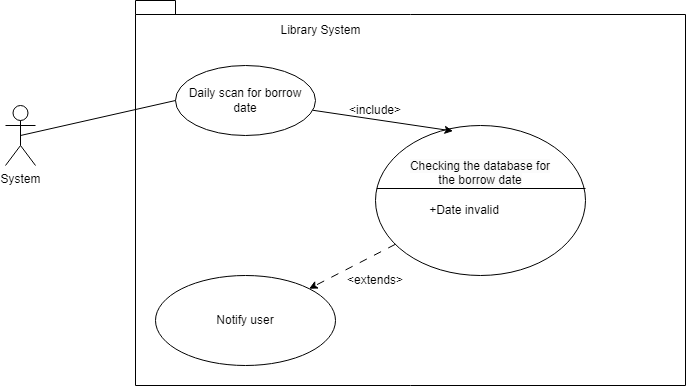

The diagram above was exported from draw.io. Its source (the exported page's mxGraphModel, read from the mxfile embedded in the PNG):
<mxGraphModel dx="1050" dy="515" grid="1" gridSize="10" guides="1" tooltips="1" connect="1" arrows="1" fold="1" page="1" pageScale="1" pageWidth="850" pageHeight="1100" math="0" shadow="0">
  <root>
    <mxCell id="0" />
    <mxCell id="1" parent="0" />
    <mxCell id="134KkBrHiXTJiZD1_0fU-1" value="" style="shape=folder;fontStyle=1;spacingTop=10;tabWidth=40;tabHeight=14;tabPosition=left;html=1;whiteSpace=wrap;" vertex="1" parent="1">
      <mxGeometry x="240" y="135" width="550" height="385" as="geometry" />
    </mxCell>
    <mxCell id="134KkBrHiXTJiZD1_0fU-2" value="Library System" style="text;html=1;strokeColor=none;fillColor=none;align=center;verticalAlign=middle;whiteSpace=wrap;rounded=0;" vertex="1" parent="1">
      <mxGeometry x="373" y="150" width="105" height="30" as="geometry" />
    </mxCell>
    <mxCell id="134KkBrHiXTJiZD1_0fU-3" value="System" style="shape=umlActor;verticalLabelPosition=bottom;verticalAlign=top;html=1;outlineConnect=0;" vertex="1" parent="1">
      <mxGeometry x="110" y="240" width="30" height="60" as="geometry" />
    </mxCell>
    <mxCell id="134KkBrHiXTJiZD1_0fU-7" value="Daily scan for borrow date" style="ellipse;whiteSpace=wrap;html=1;" vertex="1" parent="1">
      <mxGeometry x="280" y="200" width="140" height="70" as="geometry" />
    </mxCell>
    <mxCell id="134KkBrHiXTJiZD1_0fU-8" value="" style="ellipse;whiteSpace=wrap;html=1;" vertex="1" parent="1">
      <mxGeometry x="480" y="260" width="210" height="150" as="geometry" />
    </mxCell>
    <mxCell id="134KkBrHiXTJiZD1_0fU-9" value="" style="endArrow=classic;html=1;rounded=0;entryX=0.369;entryY=0.037;entryDx=0;entryDy=0;entryPerimeter=0;" edge="1" parent="1" source="134KkBrHiXTJiZD1_0fU-7" target="134KkBrHiXTJiZD1_0fU-8">
      <mxGeometry width="50" height="50" relative="1" as="geometry">
        <mxPoint x="400" y="280" as="sourcePoint" />
        <mxPoint x="450" y="230" as="targetPoint" />
      </mxGeometry>
    </mxCell>
    <mxCell id="134KkBrHiXTJiZD1_0fU-11" value="&amp;lt;include&amp;gt;" style="text;html=1;strokeColor=none;fillColor=none;align=center;verticalAlign=middle;whiteSpace=wrap;rounded=0;" vertex="1" parent="1">
      <mxGeometry x="450" y="230" width="60" height="30" as="geometry" />
    </mxCell>
    <mxCell id="134KkBrHiXTJiZD1_0fU-12" value="+Date invalid" style="text;html=1;strokeColor=none;fillColor=none;align=center;verticalAlign=middle;whiteSpace=wrap;rounded=0;" vertex="1" parent="1">
      <mxGeometry x="510" y="330" width="117.5" height="30" as="geometry" />
    </mxCell>
    <mxCell id="134KkBrHiXTJiZD1_0fU-13" value="&#10;&lt;span style=&quot;color: rgb(0, 0, 0); font-family: Helvetica; font-size: 12px; font-style: normal; font-variant-ligatures: normal; font-variant-caps: normal; font-weight: 400; letter-spacing: normal; orphans: 2; text-align: center; text-indent: 0px; text-transform: none; widows: 2; word-spacing: 0px; -webkit-text-stroke-width: 0px; background-color: rgb(251, 251, 251); text-decoration-thickness: initial; text-decoration-style: initial; text-decoration-color: initial; float: none; display: inline !important;&quot;&gt;Checking the database for the borrow date&lt;/span&gt;&#10;&#10;" style="text;html=1;strokeColor=none;fillColor=none;align=center;verticalAlign=middle;whiteSpace=wrap;rounded=0;" vertex="1" parent="1">
      <mxGeometry x="510" y="300" width="150" height="30" as="geometry" />
    </mxCell>
    <mxCell id="134KkBrHiXTJiZD1_0fU-14" value="" style="endArrow=none;html=1;rounded=0;exitX=0.006;exitY=0.42;exitDx=0;exitDy=0;exitPerimeter=0;" edge="1" parent="1" source="134KkBrHiXTJiZD1_0fU-8">
      <mxGeometry width="50" height="50" relative="1" as="geometry">
        <mxPoint x="570" y="390" as="sourcePoint" />
        <mxPoint x="690" y="323" as="targetPoint" />
      </mxGeometry>
    </mxCell>
    <mxCell id="134KkBrHiXTJiZD1_0fU-16" value="Notify user" style="ellipse;whiteSpace=wrap;html=1;" vertex="1" parent="1">
      <mxGeometry x="260" y="410" width="180" height="90" as="geometry" />
    </mxCell>
    <mxCell id="134KkBrHiXTJiZD1_0fU-17" value="" style="endArrow=classic;html=1;rounded=0;entryX=1;entryY=0;entryDx=0;entryDy=0;dashed=1;dashPattern=8 8;" edge="1" parent="1" source="134KkBrHiXTJiZD1_0fU-8" target="134KkBrHiXTJiZD1_0fU-16">
      <mxGeometry width="50" height="50" relative="1" as="geometry">
        <mxPoint x="400" y="390" as="sourcePoint" />
        <mxPoint x="450" y="340" as="targetPoint" />
      </mxGeometry>
    </mxCell>
    <mxCell id="134KkBrHiXTJiZD1_0fU-18" value="&amp;lt;extends&amp;gt;" style="text;html=1;strokeColor=none;fillColor=none;align=center;verticalAlign=middle;whiteSpace=wrap;rounded=0;" vertex="1" parent="1">
      <mxGeometry x="450" y="400" width="60" height="30" as="geometry" />
    </mxCell>
    <mxCell id="134KkBrHiXTJiZD1_0fU-20" value="" style="endArrow=none;html=1;rounded=0;exitX=0.5;exitY=0.5;exitDx=0;exitDy=0;exitPerimeter=0;entryX=0;entryY=0.5;entryDx=0;entryDy=0;" edge="1" parent="1" source="134KkBrHiXTJiZD1_0fU-3" target="134KkBrHiXTJiZD1_0fU-7">
      <mxGeometry width="50" height="50" relative="1" as="geometry">
        <mxPoint x="400" y="390" as="sourcePoint" />
        <mxPoint x="450" y="340" as="targetPoint" />
      </mxGeometry>
    </mxCell>
  </root>
</mxGraphModel>